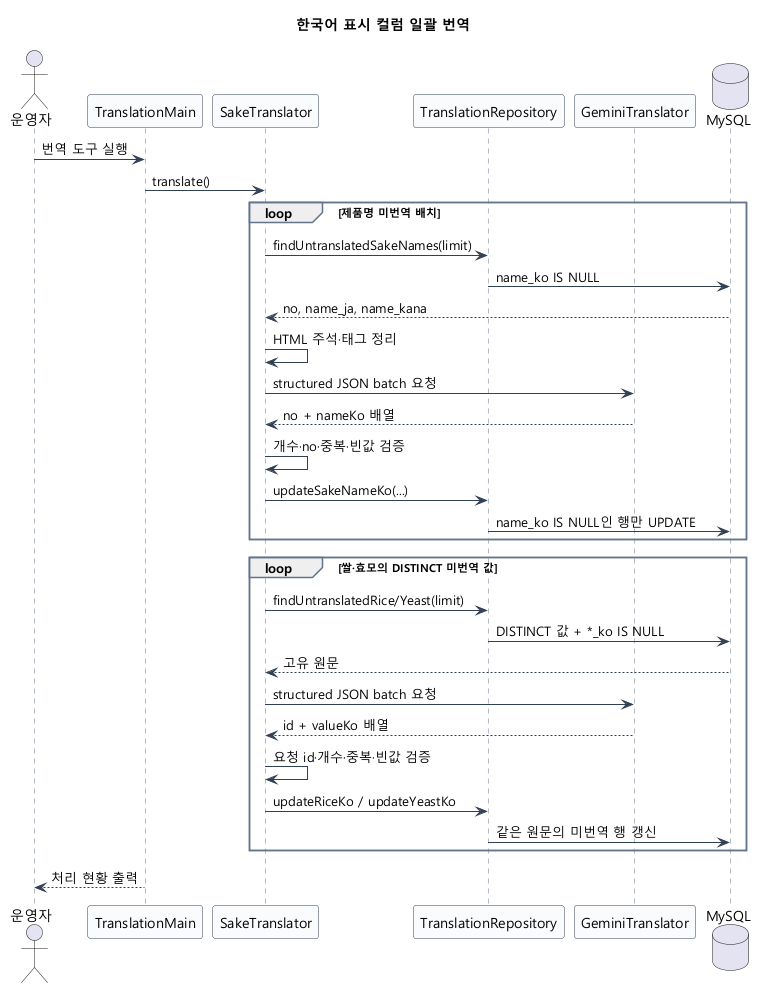

The diagram above was rendered by PlantUML. Its source (embedded in the PNG):
@startuml
skinparam backgroundColor transparent
skinparam defaultFontName "Malgun Gothic"
skinparam shadowing false
skinparam sequenceArrowColor #334155
skinparam sequenceLifeLineBorderColor #64748B
skinparam sequenceParticipantBorderColor #334155
skinparam sequenceParticipantBackgroundColor #F8FAFC
skinparam sequenceGroupBorderColor #64748B
title 한국어 표시 컬럼 일괄 번역

actor 운영자 as U
participant "TranslationMain" as MAIN
participant "SakeTranslator" as T
participant "TranslationRepository" as R
participant "GeminiTranslator" as AI
database "MySQL" as DB
U -> MAIN : 번역 도구 실행
MAIN -> T : translate()
loop 제품명 미번역 배치
  T -> R : findUntranslatedSakeNames(limit)
  R -> DB : name_ko IS NULL
  DB --> T : no, name_ja, name_kana
  T -> T : HTML 주석·태그 정리
  T -> AI : structured JSON batch 요청
  AI --> T : no + nameKo 배열
  T -> T : 개수·no·중복·빈값 검증
  T -> R : updateSakeNameKo(...)
  R -> DB : name_ko IS NULL인 행만 UPDATE
end
loop 쌀·효모의 DISTINCT 미번역 값
  T -> R : findUntranslatedRice/Yeast(limit)
  R -> DB : DISTINCT 값 + *_ko IS NULL
  DB --> T : 고유 원문
  T -> AI : structured JSON batch 요청
  AI --> T : id + valueKo 배열
  T -> T : 요청 id·개수·중복·빈값 검증
  T -> R : updateRiceKo / updateYeastKo
  R -> DB : 같은 원문의 미번역 행 갱신
end
MAIN --> U : 처리 현황 출력
@enduml